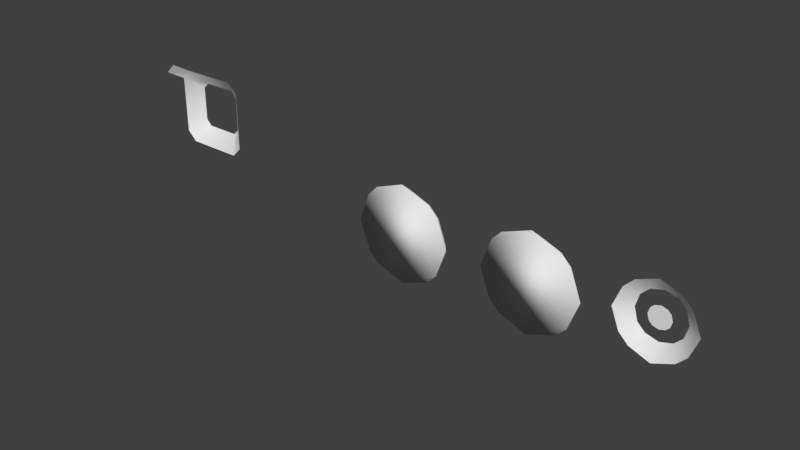 # Source: Construction_Model.blend  (saved by Blender 2.77.0; exported with 4.5.12 LTS)
import bpy
from mathutils import Matrix  # noqa: F401  (used for matrix-valued properties, if any)

bpy.ops.wm.read_factory_settings(use_empty=True)
scene = bpy.context.scene
scene.name = 'Scene'

# ---- collections
col_collection_1 = bpy.data.collections.new('Collection 1'); scene.collection.children.link(col_collection_1)

# ---- world
world_world = bpy.data.worlds.new('World'); scene.world = world_world
world_world.color = (0.05088, 0.05088, 0.05088)
world_world.use_sun_shadow = False
world_world.sun_shadow_jitter_overblur = 0.0
world_world.cycles.sampling_method = 'MANUAL'

# ---- meshes
me_pitbottommesh = bpy.data.meshes.new('PitBottomMesh')
me_pitbottommesh.from_pydata([(-1.607, -1.118e-08, -0.342), (-0.9948, 2.272e-07, 0.342), (-0.9588, -1.118e-08, -0.306), (-1.643, 2.272e-07, 0.306), (-0.9948, -1.118e-08, -0.342), (-0.9588, 2.272e-07, 0.306), (-1.607, 2.272e-07, 0.342), (-1.643, -1.118e-08, -0.306), (-1.327, -1.118e-08, -0.062), (-1.363, -1.118e-08, -0.026), (-1.577, -1.118e-08, -0.312), (-1.613, -1.118e-08, -0.276), (-1.273, -1.118e-08, -0.276), (-1.237, -1.118e-08, -0.312), (-1.023, -1.118e-08, -0.026), (-0.9868, -1.118e-08, -0.062), (-1.363, -1.118e-08, -0.314), (-1.327, -1.118e-08, -0.278), (-1.613, -1.304e-07, -0.064), (-1.577, -1.304e-07, -0.028), (-1.023, -1.118e-08, -0.314), (-0.9868, -1.118e-08, -0.278), (-1.273, -1.304e-07, -0.064), (-1.237, -1.304e-07, -0.028), (-1.273, -1.118e-08, 0.064), (-1.237, -1.118e-08, 0.028), (-1.023, -1.118e-08, 0.314), (-0.9868, -1.118e-08, 0.278), (-1.023, -1.118e-08, 0.026), (-0.9868, -1.118e-08, 0.062), (-1.273, -1.304e-07, 0.276), (-1.237, -1.304e-07, 0.312), (-1.613, 0.05, 0.064), (-1.577, 0.05, 0.028), (-1.363, 0.05, 0.314), (-1.327, 0.05, 0.278), (-1.363, 0.05, 0.026), (-1.327, 0.05, 0.062), (-1.613, 0.05, 0.276), (-1.577, 0.05, 0.312), (-1.386, 0.1, -0.1072), (-1.408, 0.1, -0.0856), (-1.536, 0.1, -0.2572), (-1.558, 0.1, -0.2356), (-1.214, 0.1, -0.2356), (-1.192, 0.1, -0.2572), (-1.064, 0.1, -0.0856), (-1.042, 0.1, -0.1072), (-1.408, 0.1, -0.2584), (-1.386, 0.1, -0.2368), (-1.558, 0.1, -0.1084), (-1.536, 0.1, -0.0868), (-1.064, 0.1, -0.2584), (-1.042, 0.1, -0.2368), (-1.214, 0.1, -0.1084), (-1.192, 0.1, -0.0868), (-1.214, 0.1, 0.1084), (-1.192, 0.1, 0.0868), (-1.064, 0.1, 0.2584), (-1.042, 0.1, 0.2368), (-1.064, 0.1, 0.0856), (-1.042, 0.1, 0.1072), (-1.214, 0.1, 0.2356), (-1.192, 0.1, 0.2572), (-1.558, 0.1, 0.1084), (-1.536, 0.1, 0.0868), (-1.408, 0.1, 0.2584), (-1.386, 0.1, 0.2368), (-1.408, 0.1, 0.0856), (-1.386, 0.1, 0.1072), (-1.558, 0.1, 0.2356), (-1.536, 0.1, 0.2572), (-0.1428, 2.272e-07, 0.106), (-0.1068, 2.272e-07, 0.142), (-0.1128, 0.05, 0.076), (-0.0768, 0.05, 0.112), (-0.07498, 0.09, 0.04628), (-0.0469, 0.09, 0.07436), (0.106, 2.223e-07, 0.1428), (0.142, 2.32e-07, 0.1068), (0.076, 0.05, 0.1128), (0.112, 0.05, 0.0768), (0.04628, 0.09, 0.07498), (0.07436, 0.09, 0.0469), (-0.07436, 0.09, -0.0469), (-0.04628, 0.09, -0.07498), (-0.112, 0.05, -0.0768), (-0.076, 0.05, -0.1128), (-0.142, 2.607e-07, -0.1068), (-0.106, 2.607e-07, -0.1428), (0.0469, 0.09, -0.07436), (0.07498, 0.09, -0.04628), (0.0768, 0.05, -0.112), (0.1128, 0.05, -0.076), (0.1068, 2.654e-07, -0.142), (0.1428, 2.557e-07, -0.106), (-0.0004, 0.05, 0.1424), (-0.000312, 0.09, 0.08767), (-0.0003999, 2.248e-07, 0.1824), (0.0004, 0.05, -0.1424), (0.000312, 0.09, -0.08767), (0.0004, 2.738e-07, -0.1824), (-0.1424, 0.05, -0.0004), (-0.08767, 0.09, -0.000312), (-0.1824, 2.493e-07, -0.0004), (0.1424, 0.05, 0.0004), (0.08767, 0.09, 0.0003121), (0.1824, 2.492e-07, 0.0004), (-0.03461, 0.08, 0.02136), (-0.02165, 0.08, 0.03432), (0.02136, 0.08, 0.03461), (0.03432, 0.08, 0.02165), (-0.03432, 0.08, -0.02165), (-0.02136, 0.08, -0.03461), (0.02165, 0.08, -0.03432), (0.03461, 0.08, -0.02136), (-0.000144, 0.08, 0.04046), (0.000144, 0.08, -0.04046), (-0.04046, 0.08, -0.000144), (0.04046, 0.08, 0.000144), (0.2872, 0.05, 0.076), (0.3232, 0.05, 0.112), (0.325, 0.09, 0.04628), (0.3531, 0.09, 0.07436), (0.476, 0.05, 0.1128), (0.512, 0.05, 0.0768), (0.4463, 0.09, 0.07498), (0.4744, 0.09, 0.0469), (0.3256, 0.09, -0.0469), (0.3537, 0.09, -0.07498), (0.288, 0.05, -0.0768), (0.324, 0.05, -0.1128), (0.4469, 0.09, -0.07436), (0.475, 0.09, -0.04628), (0.4768, 0.05, -0.112), (0.5128, 0.05, -0.076), (0.3996, 0.05, 0.1424), (0.3997, 0.09, 0.08767), (0.4004, 0.05, -0.1424), (0.4003, 0.09, -0.08767), (0.2576, 0.05, -0.0004), (0.3123, 0.09, -0.000312), (0.5424, 0.05, 0.0004), (0.4877, 0.09, 0.0003121), (0.3654, 0.08, 0.02136), (0.3784, 0.08, 0.03432), (0.4214, 0.08, 0.03461), (0.4343, 0.08, 0.02165), (0.3657, 0.08, -0.02165), (0.3786, 0.08, -0.03461), (0.4216, 0.08, -0.03432), (0.4346, 0.08, -0.02136), (0.3999, 0.08, 0.04046), (0.4001, 0.08, -0.04046), (0.3595, 0.08, -0.000144), (0.4405, 0.08, 0.000144), (-0.6428, 2.272e-07, 0.106), (-0.6068, 2.272e-07, 0.142), (-0.6128, 0.05, 0.076), (-0.5768, 0.05, 0.112), (-0.575, 0.09, 0.04628), (-0.5469, 0.09, 0.07436), (-0.394, 2.223e-07, 0.1428), (-0.358, 2.32e-07, 0.1068), (-0.424, 0.05, 0.1128), (-0.388, 0.05, 0.0768), (-0.4537, 0.09, 0.07498), (-0.4256, 0.09, 0.0469), (-0.5744, 0.09, -0.0469), (-0.5463, 0.09, -0.07498), (-0.612, 0.05, -0.0768), (-0.576, 0.05, -0.1128), (-0.642, 2.607e-07, -0.1068), (-0.606, 2.607e-07, -0.1428), (-0.4531, 0.09, -0.07436), (-0.425, 0.09, -0.04628), (-0.4232, 0.05, -0.112), (-0.3872, 0.05, -0.076), (-0.3932, 2.654e-07, -0.142), (-0.3572, 2.557e-07, -0.106), (-0.5004, 0.05, 0.1424), (-0.5003, 0.09, 0.08767), (-0.5004, 2.248e-07, 0.1824), (-0.4996, 0.05, -0.1424), (-0.4997, 0.09, -0.08767), (-0.4996, 2.738e-07, -0.1824), (-0.6424, 0.05, -0.0004), (-0.5877, 0.09, -0.000312), (-0.6824, 2.493e-07, -0.0004), (-0.3576, 0.05, 0.0004), (-0.4123, 0.09, 0.0003121), (-0.3176, 2.492e-07, 0.0004), (-0.5346, 0.08, 0.02136), (-0.5216, 0.08, 0.03432), (-0.4786, 0.08, 0.03461), (-0.4657, 0.08, 0.02165), (-0.5343, 0.08, -0.02165), (-0.5214, 0.08, -0.03461), (-0.4784, 0.08, -0.03432), (-0.4654, 0.08, -0.02136), (-0.5001, 0.08, 0.04046), (-0.4999, 0.08, -0.04046), (-0.5405, 0.08, -0.000144), (-0.4595, 0.08, 0.000144)], [(7, 3), (5, 2), (5, 1), (6, 1), (4, 0), (7, 0), (4, 2), (9, 8), (11, 10), (12, 13), (14, 15), (17, 16), (19, 18), (21, 20), (23, 22), (24, 25), (26, 27), (29, 28), (31, 30), (24, 30), (26, 31), (27, 29), (25, 28), (14, 23), (15, 21), (13, 20), (12, 22), (8, 17), (10, 16), (11, 18), (9, 19), (41, 40), (43, 42), (44, 45), (46, 47), (49, 48), (51, 50), (53, 52), (55, 54), (56, 57), (58, 59), (61, 60), (63, 62), (56, 62), (58, 63), (59, 61), (57, 60), (46, 55), (47, 53), (45, 52), (44, 54), (40, 49), (42, 48), (43, 50), (41, 51)], [(33, 32, 64, 65), (36, 33, 65, 68), (36, 68, 69, 37), (37, 69, 67, 35), (35, 67, 66, 34), (39, 34, 66, 71), (38, 39, 71, 70), (38, 70, 64, 32), (3, 6, 39, 38), (72, 73, 75, 74), (78, 79, 81, 80), (89, 88, 86, 87), (95, 94, 92, 93), (96, 98, 78, 80), (75, 73, 98, 96), (99, 101, 89, 87), (92, 94, 101, 99), (102, 104, 72, 74), (86, 88, 104, 102), (105, 81, 79, 107), (93, 105, 107, 95), (77, 97, 116, 109), (103, 76, 108, 118), (97, 82, 110, 116), (84, 103, 118, 112), (76, 77, 109, 108), (82, 83, 111, 110), (83, 106, 119, 111), (90, 100, 117, 114), (100, 85, 113, 117), (106, 91, 115, 119), (85, 84, 112, 113), (91, 90, 114, 115), (120, 121, 123, 122), (124, 125, 127, 126), (131, 130, 128, 129), (135, 134, 132, 133), (137, 136, 124, 126), (123, 121, 136, 137), (139, 138, 131, 129), (132, 134, 138, 139), (122, 141, 140, 120), (128, 130, 140, 141), (133, 143, 142, 135), (127, 125, 142, 143), (145, 152, 146, 147, 155, 151, 150, 153, 149, 148, 154, 144), (73, 72, 104, 88, 89, 101, 94, 95, 107, 79, 78, 98), (158, 159, 161, 160), (156, 157, 159, 158), (164, 165, 167, 166), (162, 163, 165, 164), (171, 170, 168, 169), (173, 172, 170, 171), (177, 176, 174, 175), (179, 178, 176, 177), (181, 180, 164, 166), (180, 182, 162, 164), (159, 157, 182, 180), (161, 159, 180, 181), (184, 183, 171, 169), (183, 185, 173, 171), (176, 178, 185, 183), (174, 176, 183, 184), (160, 187, 186, 158), (186, 188, 156, 158), (170, 172, 188, 186), (168, 170, 186, 187), (175, 190, 189, 177), (167, 165, 189, 190), (189, 165, 163, 191), (177, 189, 191, 179), (161, 181, 200, 193), (187, 160, 192, 202), (181, 166, 194, 200), (168, 187, 202, 196), (160, 161, 193, 192), (166, 167, 195, 194), (167, 190, 203, 195), (174, 184, 201, 198), (184, 169, 197, 201), (190, 175, 199, 203), (169, 168, 196, 197), (175, 174, 198, 199), (193, 200, 194, 195, 203, 199, 198, 201, 197, 196, 202, 192), (157, 156, 188, 172, 173, 185, 178, 179, 191, 163, 162, 182)])
me_pitbottommesh.polygons.foreach_set('use_smooth', [True] * 85)
me_pitbottommesh.use_remesh_preserve_volume = False
me_pitbottommesh.use_remesh_preserve_attributes = False
me_pitbottommesh.use_mirror_vertex_groups = False
me_pitbottommesh.update()

# ---- objects
ob_pit_bottom = bpy.data.objects.new('Pit Bottom', me_pitbottommesh)

# ---- transforms, parenting, visibility, modifiers, constraints
ob_pit_bottom.location = (0.0, 0.0, 0.0)
ob_pit_bottom.lineart.crease_threshold = 0.0

# ---- collection membership
col_collection_1.objects.link(ob_pit_bottom)

# ---- scene / render settings (as saved in the file)
scene.frame_start = 1; scene.frame_end = 250; scene.frame_set(1)
scene.render.engine = 'BLENDER_EEVEE_NEXT'
scene.render.resolution_percentage = 50
scene.render.dither_intensity = 0.0
scene.cycles.use_denoising = False
scene.cycles.samples = 128
scene.cycles.sampling_pattern = 'TABULATED_SOBOL'
scene.cycles.light_sampling_threshold = 0.0
scene.cycles.use_adaptive_sampling = False
scene.cycles.use_light_tree = False
scene.cycles.blur_glossy = 0.0
scene.cycles.sample_clamp_indirect = 0.0
scene.view_settings.view_transform = 'Standard'
bpy.context.view_layer.update()

# ---- added for rendering (the .blend has no active camera and no usable light): camera, sun
cam_auto = bpy.data.cameras.new('AutoCamera')
cam_auto.lens = 50.0
cam_auto.sensor_width = 36.0
cam_auto.clip_end = 1000.0
ob_auto_camera = bpy.data.objects.new('AutoCamera', cam_auto)
scene.collection.objects.link(ob_auto_camera)
ob_auto_camera.location = (1.57035, -2.49466, 1.69644)
ob_auto_camera.rotation_euler = (1.09748, -7.21219e-08, 0.694738)
scene.camera = ob_auto_camera
light_auto_sun = bpy.data.lights.new('AutoSun', 'SUN')
light_auto_sun.energy = 3.0
light_auto_sun.angle = 0.0523599
ob_auto_sun = bpy.data.objects.new('AutoSun', light_auto_sun)
scene.collection.objects.link(ob_auto_sun)
ob_auto_sun.rotation_euler = (0.872665, 0.174533, 0.523599)
bpy.context.view_layer.update()
